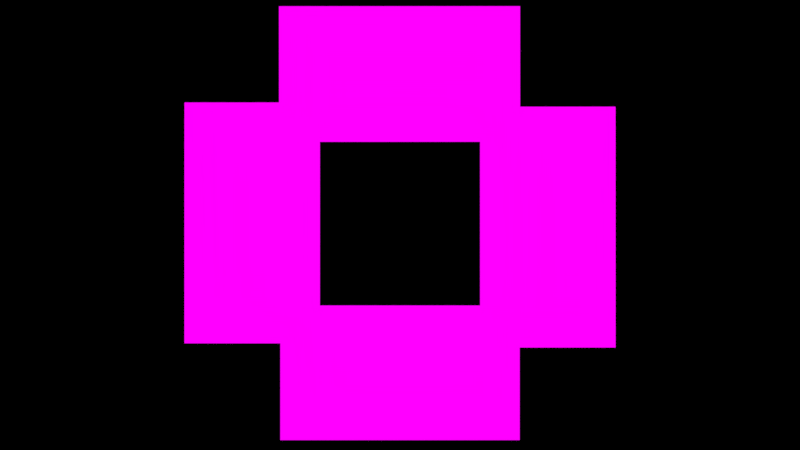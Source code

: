 # Source: Holografia_cena.blend  (saved by Blender 2.79.0; exported with 4.5.12 LTS)
import bpy
from mathutils import Matrix  # noqa: F401  (used for matrix-valued properties, if any)

bpy.ops.wm.read_factory_settings(use_empty=True)
scene = bpy.context.scene
scene.name = 'Scene'

# ---- collections
col_collection_1 = bpy.data.collections.new('Collection 1'); scene.collection.children.link(col_collection_1)

# ---- images (referenced by path relative to the original .blend; pixels are not part of the script)
import os
ASSET_DIR = os.environ.get("B2B_ASSET_DIR", "")  # directory of the original .blend (textures are referenced by path, not embedded)
HERE = os.path.dirname(os.path.abspath(__file__))  # packed textures are extracted next to this script under _unpacked/

def load_image(name, relpath, width, height, colorspace="sRGB"):
    """Load a texture the original file referenced (path relative to the .blend, or extracted next to this script)."""
    p = next((c for c in (os.path.join(HERE, relpath), os.path.join(ASSET_DIR, relpath)) if relpath and os.path.exists(c)), "")
    if p:
        img = bpy.data.images.load(p, check_existing=True)
        img.name = name
    else:  # same state as the original file: an image datablock whose file is absent (Cycles renders it pink)
        img = bpy.data.images.new(name, width, height)
        img.source = "FILE"
        img.filepath = "//" + (relpath or name)
    img.colorspace_settings.name = colorspace
    return img
img_0001_png_002 = load_image('0001.png.002', 'Frames/direita/0001.png', 1024, 1024, 'sRGB')
img_0001_png_004 = load_image('0001.png.004', 'Frames/frontal/0001.png', 1024, 1024, 'sRGB')
img_0001_png_003 = load_image('0001.png.003', 'Frames/esquerda/0001.png', 1024, 1024, 'sRGB')
img_0001_png_005 = load_image('0001.png.005', 'Frames/atrás/0001.png', 1024, 1024, 'sRGB')

# ---- materials (node trees are filled in below, after node groups)
mat_frames_direita = bpy.data.materials.new('frames direita')
mat_frames_direita.alpha_threshold = 0.0
mat_frames_direita.roughness = 0.5
mat_frames_frente = bpy.data.materials.new('frames frente')
mat_frames_frente.alpha_threshold = 0.0
mat_frames_frente.roughness = 0.5
mat_frames_esquerda = bpy.data.materials.new('frames esquerda')
mat_frames_esquerda.alpha_threshold = 0.0
mat_frames_esquerda.roughness = 0.5
mat_frames_atr_s = bpy.data.materials.new('frames atrás')
mat_frames_atr_s.alpha_threshold = 0.0
mat_frames_atr_s.preview_render_type = 'FLAT'
mat_frames_atr_s.roughness = 0.5

# ---- material node trees
mat_frames_direita.use_nodes = True; mat_frames_direita.node_tree.nodes.clear()
_N = mat_frames_direita.node_tree.nodes; _L = mat_frames_direita.node_tree.links
n0 = _N.new('ShaderNodeOutputMaterial'); n0.name = 'Material Output'; n0.location = (300, 300)
n1 = _N.new('ShaderNodeEmission'); n1.name = 'Emission'; n1.location = (10, 300)
n2 = _N.new('ShaderNodeTexImage'); n2.name = 'Image Texture'; n2.location = (-180, 300)
n2.width = 140
n2.image = img_0001_png_002
_L.new(n1.outputs[0], n0.inputs[0])
_L.new(n2.outputs[0], n1.inputs[0])
n0.is_active_output = True
mat_frames_frente.use_nodes = True; mat_frames_frente.node_tree.nodes.clear()
_N = mat_frames_frente.node_tree.nodes; _L = mat_frames_frente.node_tree.links
n0 = _N.new('ShaderNodeOutputMaterial'); n0.name = 'Material Output'; n0.location = (300, 300)
n1 = _N.new('ShaderNodeEmission'); n1.name = 'Emission'; n1.location = (10, 300)
n2 = _N.new('ShaderNodeTexImage'); n2.name = 'Image Texture'; n2.location = (-180, 300)
n2.width = 140
n2.image = img_0001_png_004
_L.new(n1.outputs[0], n0.inputs[0])
_L.new(n2.outputs[0], n1.inputs[0])
n0.is_active_output = True
mat_frames_esquerda.use_nodes = True; mat_frames_esquerda.node_tree.nodes.clear()
_N = mat_frames_esquerda.node_tree.nodes; _L = mat_frames_esquerda.node_tree.links
n0 = _N.new('ShaderNodeOutputMaterial'); n0.name = 'Material Output'; n0.location = (300, 300)
n1 = _N.new('ShaderNodeEmission'); n1.name = 'Emission'; n1.location = (10, 300)
n2 = _N.new('ShaderNodeTexImage'); n2.name = 'Image Texture'; n2.location = (-180, 300)
n2.width = 140
n2.image = img_0001_png_003
_L.new(n1.outputs[0], n0.inputs[0])
_L.new(n2.outputs[0], n1.inputs[0])
n0.is_active_output = True
mat_frames_atr_s.use_nodes = True; mat_frames_atr_s.node_tree.nodes.clear()
_N = mat_frames_atr_s.node_tree.nodes; _L = mat_frames_atr_s.node_tree.links
n0 = _N.new('ShaderNodeOutputMaterial'); n0.name = 'Material Output'; n0.location = (300, 300)
n1 = _N.new('ShaderNodeEmission'); n1.name = 'Emission'; n1.location = (10, 300)
n2 = _N.new('ShaderNodeTexImage'); n2.name = 'Image Texture'; n2.location = (-180, 300)
n2.width = 140
n2.image = img_0001_png_005
_L.new(n1.outputs[0], n0.inputs[0])
_L.new(n2.outputs[0], n1.inputs[0])
n0.is_active_output = True

# ---- world
world_world = bpy.data.worlds.new('World'); scene.world = world_world
world_world.use_nodes = True; world_world.node_tree.nodes.clear()
_N = world_world.node_tree.nodes; _L = world_world.node_tree.links
n0 = _N.new('ShaderNodeOutputWorld'); n0.name = 'World Output'; n0.location = (300, 300)
n1 = _N.new('ShaderNodeBackground'); n1.name = 'Background'; n1.location = (10, 300)
n1.inputs[0].default_value = (0.0, 0.0, 0.0, 1.0)
_L.new(n1.outputs[0], n0.inputs[0])
n0.is_active_output = True
world_world.color = (0.05088, 0.05088, 0.05088)
world_world.use_sun_shadow = False
world_world.sun_shadow_jitter_overblur = 0.0
world_world.cycles.sampling_method = 'MANUAL'

# ---- cameras
cam_camera = bpy.data.cameras.new('Camera')
cam_camera.clip_end = 100.0
cam_camera.lens = 35.0
cam_camera.sensor_width = 32.0
cam_camera.sensor_height = 18.0
cam_camera.display_size = 2.0
cam_camera.dof.focus_distance = 0.0

# ---- meshes
me_plane_004 = bpy.data.meshes.new('Plane.004')
me_plane_004.from_pydata([(-1.0, -1.0, 0.0), (1.0, -1.0, 0.0), (-1.0, 1.0, 0.0), (1.0, 1.0, 0.0)], [], [(0, 1, 3, 2)])
_uv = me_plane_004.uv_layers.new(name='UVMap')
_uv.uv.foreach_set('vector', [-0.002685, 7.498e-05, 0.9993, 7.498e-05, 0.9993, 0.9999, -0.002685, 0.9999])
me_plane_004.materials.append(mat_frames_direita)
me_plane_004.use_remesh_preserve_volume = False
me_plane_004.use_remesh_preserve_attributes = False
me_plane_004.use_mirror_vertex_groups = False
me_plane_004.update()
me_plane_003 = bpy.data.meshes.new('Plane.003')
me_plane_003.from_pydata([(-1.0, -1.0, 0.0), (1.0, -1.0, 0.0), (-1.0, 1.0, 0.0), (1.0, 1.0, 0.0)], [], [(0, 1, 3, 2)])
_uv = me_plane_003.uv_layers.new(name='UVMap')
_uv.uv.foreach_set('vector', [0.0001, 9.998e-05, 0.9999, 9.998e-05, 0.9999, 0.9999, 9.998e-05, 0.9999])
me_plane_003.materials.append(mat_frames_frente)
me_plane_003.use_remesh_preserve_volume = False
me_plane_003.use_remesh_preserve_attributes = False
me_plane_003.use_mirror_vertex_groups = False
me_plane_003.update()
me_plane_001 = bpy.data.meshes.new('Plane.001')
me_plane_001.from_pydata([(-1.0, -1.0, 0.0), (1.0, -1.0, 0.0), (-1.0, 1.0, 0.0), (1.0, 1.0, 0.0)], [], [(0, 1, 3, 2)])
_uv = me_plane_001.uv_layers.new(name='UVMap')
_uv.uv.foreach_set('vector', [-0.002685, 7.498e-05, 0.9993, 7.498e-05, 0.9993, 0.9999, -0.002685, 0.9999])
me_plane_001.materials.append(mat_frames_esquerda)
me_plane_001.use_remesh_preserve_volume = False
me_plane_001.use_remesh_preserve_attributes = False
me_plane_001.use_mirror_vertex_groups = False
me_plane_001.update()
me_plane = bpy.data.meshes.new('Plane')
me_plane.from_pydata([(-1.0, -1.0, 0.0), (1.0, -1.0, 0.0), (-1.0, 1.0, 0.0), (1.0, 1.0, 0.0)], [], [(0, 1, 3, 2)])
_uv = me_plane.uv_layers.new(name='UVMap')
_uv.uv.foreach_set('vector', [0.001763, 7.498e-05, 1.0, 7.498e-05, 1.0, 0.9999, 0.001763, 0.9999])
me_plane.materials.append(mat_frames_atr_s)
me_plane.use_remesh_preserve_volume = False
me_plane.use_remesh_preserve_attributes = False
me_plane.use_mirror_vertex_groups = False
me_plane.update()

# ---- objects
ob_direita = bpy.data.objects.new('direita', me_plane_004)
ob_frente = bpy.data.objects.new('frente', me_plane_003)
ob_esquerda = bpy.data.objects.new('esquerda', me_plane_001)
ob_camera = bpy.data.objects.new('Camera', cam_camera)
ob_atras = bpy.data.objects.new('atras', me_plane)

# ---- transforms, parenting, visibility, modifiers, constraints
ob_direita.location = (2.0, -0.02844, 0.0)
ob_direita.rotation_euler = (0.0, 0.0, 1.571)
ob_direita.scale = (1.63, 0.9169, 1.698)
ob_direita.lineart.crease_threshold = 0.0
ob_frente.location = (-1.748e-07, -2.0, 0.0)
ob_frente.rotation_euler = (0.0, -0.0, -2.384e-07)
ob_frente.scale = (1.62, 0.9112, 1.688)
ob_frente.lineart.crease_threshold = 0.0
ob_esquerda.location = (-2.0, 0.02844, 0.0)
ob_esquerda.rotation_euler = (0.0, -0.0, -1.571)
ob_esquerda.scale = (1.63, 0.9169, 1.698)
ob_esquerda.lineart.crease_threshold = 0.0
ob_camera.location = (0.0, 0.0, 11.84)
ob_camera.lineart.crease_threshold = 0.0
ob_atras.location = (-0.00583, 2.041, 0.01143)
ob_atras.rotation_euler = (0.0, -0.0, 3.142)
ob_atras.scale = (1.63, 0.9169, 1.698)
ob_atras.lineart.crease_threshold = 0.0

# ---- collection membership
col_collection_1.objects.link(ob_direita)
col_collection_1.objects.link(ob_frente)
col_collection_1.objects.link(ob_esquerda)
col_collection_1.objects.link(ob_camera)
col_collection_1.objects.link(ob_atras)

# ---- scene / render settings (as saved in the file)
scene.camera = ob_camera
scene.frame_start = 1; scene.frame_end = 52; scene.frame_set(136)
scene.render.engine = 'CYCLES'
scene.render.image_settings.file_format = 'FFMPEG'
scene.render.resolution_percentage = 80
scene.render.dither_intensity = 0.0
scene.cycles.use_denoising = False
scene.cycles.samples = 50
scene.cycles.sampling_pattern = 'TABULATED_SOBOL'
scene.cycles.light_sampling_threshold = 0.0
scene.cycles.use_adaptive_sampling = False
scene.cycles.use_light_tree = False
scene.cycles.blur_glossy = 0.0
scene.cycles.sample_clamp_indirect = 0.0
scene.view_settings.view_transform = 'Standard'
bpy.context.view_layer.update()
